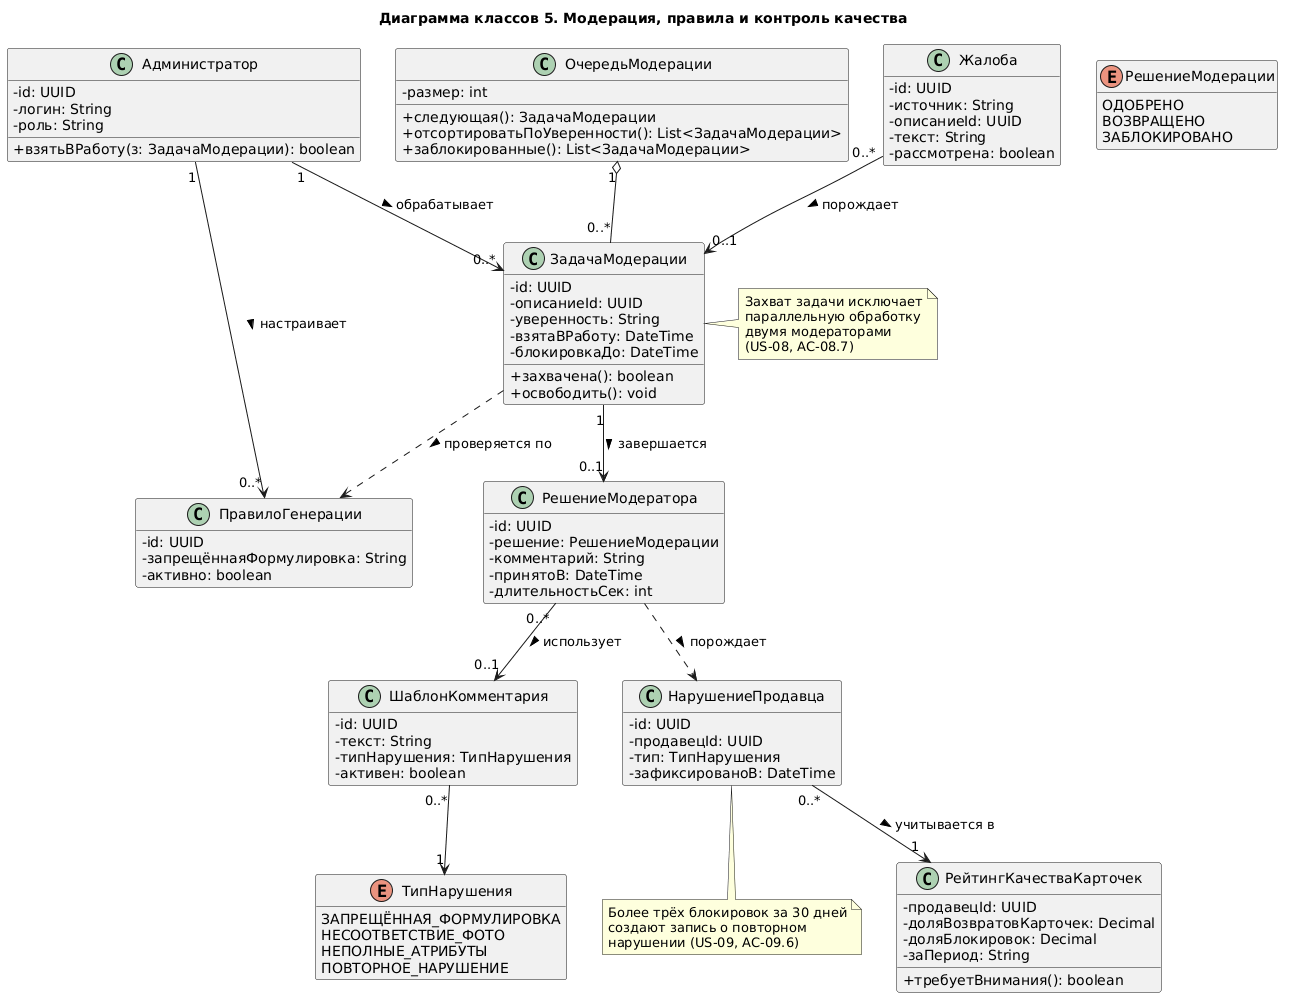

The diagram above was rendered by PlantUML. Its source (embedded in the PNG):
@startuml
title Диаграмма классов 5. Модерация, правила и контроль качества
skinparam backgroundColor #FFFFFF
skinparam shadowing false
skinparam classAttributeIconSize 0
hide empty members

enum РешениеМодерации {
  ОДОБРЕНО
  ВОЗВРАЩЕНО
  ЗАБЛОКИРОВАНО
}

enum ТипНарушения {
  ЗАПРЕЩЁННАЯ_ФОРМУЛИРОВКА
  НЕСООТВЕТСТВИЕ_ФОТО
  НЕПОЛНЫЕ_АТРИБУТЫ
  ПОВТОРНОЕ_НАРУШЕНИЕ
}

class Администратор {
  - id: UUID
  - логин: String
  - роль: String
  + взятьВРаботу(з: ЗадачаМодерации): boolean
}

class ОчередьМодерации {
  - размер: int
  + следующая(): ЗадачаМодерации
  + отсортироватьПоУверенности(): List<ЗадачаМодерации>
  + заблокированные(): List<ЗадачаМодерации>
}

class ЗадачаМодерации {
  - id: UUID
  - описаниеId: UUID
  - уверенность: String
  - взятаВРаботу: DateTime
  - блокировкаДо: DateTime
  + захвачена(): boolean
  + освободить(): void
}

class РешениеМодератора {
  - id: UUID
  - решение: РешениеМодерации
  - комментарий: String
  - принятоВ: DateTime
  - длительностьСек: int
}

class ШаблонКомментария {
  - id: UUID
  - текст: String
  - типНарушения: ТипНарушения
  - активен: boolean
}

class ПравилоГенерации {
  - id: UUID
  - запрещённаяФормулировка: String
  - активно: boolean
}

class НарушениеПродавца {
  - id: UUID
  - продавецId: UUID
  - тип: ТипНарушения
  - зафиксированоВ: DateTime
}

class РейтингКачестваКарточек {
  - продавецId: UUID
  - доляВозвратовКарточек: Decimal
  - доляБлокировок: Decimal
  - заПериод: String
  + требуетВнимания(): boolean
}

class Жалоба {
  - id: UUID
  - источник: String
  - описаниеId: UUID
  - текст: String
  - рассмотрена: boolean
}

Администратор "1" --> "0..*" ЗадачаМодерации : обрабатывает >
ОчередьМодерации "1" o-- "0..*" ЗадачаМодерации
ЗадачаМодерации "1" --> "0..1" РешениеМодератора : завершается >
РешениеМодератора "0..*" --> "0..1" ШаблонКомментария : использует >
ШаблонКомментария "0..*" --> "1" ТипНарушения
ЗадачаМодерации ..> ПравилоГенерации : проверяется по >
РешениеМодератора ..> НарушениеПродавца : порождает >
НарушениеПродавца "0..*" --> "1" РейтингКачестваКарточек : учитывается в >
Жалоба "0..*" --> "0..1" ЗадачаМодерации : порождает >
Администратор "1" --> "0..*" ПравилоГенерации : настраивает >

note right of ЗадачаМодерации
  Захват задачи исключает
  параллельную обработку
  двумя модераторами
  (US-08, AC-08.7)
end note

note bottom of НарушениеПродавца
  Более трёх блокировок за 30 дней
  создают запись о повторном
  нарушении (US-09, AC-09.6)
end note
@enduml